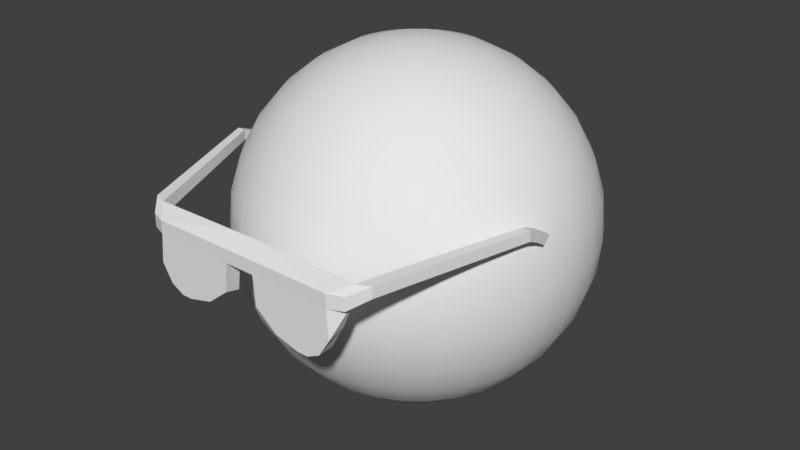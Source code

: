 # Source: Sunglasses.blend  (saved by Blender 2.79.0; exported with 4.5.12 LTS)
import bpy
from mathutils import Matrix  # noqa: F401  (used for matrix-valued properties, if any)

bpy.ops.wm.read_factory_settings(use_empty=True)
scene = bpy.context.scene
scene.name = 'Scene'

# ---- collections
col_collection_1 = bpy.data.collections.new('Collection 1'); scene.collection.children.link(col_collection_1)

# ---- world
world_world = bpy.data.worlds.new('World'); scene.world = world_world
world_world.color = (0.05088, 0.05088, 0.05088)
world_world.use_sun_shadow = False
world_world.sun_shadow_jitter_overblur = 0.0
world_world.cycles.sampling_method = 'MANUAL'

# ---- meshes
me_sunglasses = bpy.data.meshes.new('Sunglasses')
me_sunglasses.from_pydata([(0.04282, -0.6388, 0.112), (0.04282, -0.6388, 0.1489), (0.04282, -0.5984, 0.09076), (0.04282, -0.5984, 0.1764), (0.0, -0.5984, 0.09076), (0.0, -0.5984, 0.1764), (0.0, -0.6388, 0.112), (0.0, -0.6388, 0.1489), (0.3117, -0.5927, 0.1685), (0.3126, -0.5918, 0.1321), (0.2683, -0.6388, 0.112), (0.2683, -0.6388, 0.1489), (0.3495, -0.5805, 0.1685), (0.3495, -0.5805, 0.1396), (0.3091, -0.6237, 0.112), (0.3091, -0.6237, 0.1489), (0.4569, -0.1874, 0.1894), (0.4569, -0.1874, 0.1605), (0.4815, -0.1874, 0.1894), (0.4815, -0.1874, 0.1605), (0.04978, -0.6401, 0.0327), (0.05073, -0.5997, 0.02185), (0.2753, -0.6401, 0.0327), (0.2819, -0.5997, 0.05281), (0.1099, -0.6409, -0.01596), (0.109, -0.6005, -0.01923), (0.245, -0.6409, -0.01596), (0.2479, -0.6005, -0.01071), (0.1792, -0.6414, -0.03404), (0.1792, -0.601, -0.03682), (0.2088, -0.6414, -0.03404), (0.2226, -0.601, -0.03042), (0.4574, -0.1419, 0.1712), (0.4574, -0.1537, 0.1448), (0.482, -0.1419, 0.1712), (0.482, -0.1537, 0.1448), (0.4574, -0.1048, 0.1461), (0.4574, -0.1257, 0.1261), (0.482, -0.1048, 0.1461), (0.482, -0.1257, 0.1261)], [], [(4, 5, 3, 2), (3, 1, 11, 8), (4, 2, 0, 6), (3, 5, 7, 1), (0, 1, 7, 6), (8, 11, 15, 12), (2, 3, 8, 9), (1, 0, 10, 11), (10, 0, 20, 22), (13, 12, 15, 14), (8, 12, 18, 16), (11, 10, 14, 15), (10, 9, 13, 14), (16, 18, 34, 32), (9, 8, 16, 17), (13, 9, 17, 19), (12, 13, 19, 18), (21, 23, 27, 25), (0, 2, 21, 20), (9, 10, 22, 23), (2, 9, 23, 21), (26, 24, 28, 30), (20, 21, 25, 24), (22, 20, 24, 26), (23, 22, 26, 27), (28, 29, 31, 30), (27, 26, 30, 31), (25, 27, 31, 29), (24, 25, 29, 28), (33, 32, 36, 37), (17, 16, 32, 33), (19, 17, 33, 35), (18, 19, 35, 34), (37, 36, 38, 39), (35, 33, 37, 39), (34, 35, 39, 38), (32, 34, 38, 36)])
me_sunglasses.use_remesh_preserve_volume = False
me_sunglasses.use_remesh_preserve_attributes = False
me_sunglasses.use_mirror_vertex_groups = False
me_sunglasses.update()
me_sphere = bpy.data.meshes.new('Sphere')
me_sphere.from_pydata([(5.256e-08, 0.09755, 0.4904), (5.256e-08, 0.1913, 0.4619), (5.256e-08, 0.2778, 0.4157), (5.256e-08, 0.3536, 0.3536), (5.256e-08, 0.4157, 0.2778), (5.256e-08, 0.4619, 0.1913), (5.256e-08, 0.4904, 0.09755), (5.256e-08, 0.5, 3.756e-08), (5.256e-08, 0.4904, -0.09755), (5.256e-08, 0.2778, -0.4157), (0.01903, 0.09567, 0.4904), (0.03733, 0.1877, 0.4619), (0.05419, 0.2724, 0.4157), (0.06897, 0.3468, 0.3536), (0.08111, 0.4077, 0.2778), (0.09012, 0.4531, 0.1913), (0.09567, 0.481, 0.09755), (0.09755, 0.4904, 3.756e-08), (0.09567, 0.481, -0.09755), (0.09012, 0.4531, -0.1913), (0.08111, 0.4077, -0.2778), (0.06897, 0.3468, -0.3536), (0.05419, 0.2724, -0.4157), (0.03733, 0.1877, -0.4619), (0.01903, 0.09567, -0.4904), (0.03733, 0.09012, 0.4904), (0.07322, 0.1768, 0.4619), (0.1063, 0.2566, 0.4157), (0.1353, 0.3266, 0.3536), (0.1591, 0.3841, 0.2778), (0.1768, 0.4268, 0.1913), (0.1877, 0.4531, 0.09755), (0.1913, 0.4619, 3.756e-08), (0.1877, 0.4531, -0.09755), (0.1768, 0.4268, -0.1913), (0.1591, 0.3841, -0.2778), (0.1353, 0.3266, -0.3536), (0.1063, 0.2566, -0.4157), (0.07322, 0.1768, -0.4619), (0.03733, 0.09012, -0.4904), (0.05419, 0.08111, 0.4904), (0.1063, 0.1591, 0.4619), (0.1543, 0.231, 0.4157), (0.1964, 0.294, 0.3536), (0.231, 0.3457, 0.2778), (0.2566, 0.3841, 0.1913), (0.2724, 0.4077, 0.09755), (0.2778, 0.4157, 3.756e-08), (0.2724, 0.4077, -0.09755), (0.2566, 0.3841, -0.1913), (0.231, 0.3457, -0.2778), (0.1964, 0.294, -0.3536), (0.1543, 0.231, -0.4157), (0.1063, 0.1591, -0.4619), (0.05419, 0.08111, -0.4904), (0.06898, 0.06897, 0.4904), (0.1353, 0.1353, 0.4619), (0.1964, 0.1964, 0.4157), (0.25, 0.25, 0.3536), (0.294, 0.294, 0.2778), (0.3266, 0.3266, 0.1913), (0.3468, 0.3468, 0.09755), (0.3536, 0.3536, 3.756e-08), (0.3468, 0.3468, -0.09755), (0.3266, 0.3266, -0.1913), (0.294, 0.294, -0.2778), (0.25, 0.25, -0.3536), (0.1964, 0.1964, -0.4157), (0.1353, 0.1353, -0.4619), (0.06897, 0.06897, -0.4904), (0.08111, 0.05419, 0.4904), (0.1591, 0.1063, 0.4619), (0.231, 0.1543, 0.4157), (0.294, 0.1964, 0.3536), (0.3457, 0.231, 0.2778), (0.3841, 0.2566, 0.1913), (0.4077, 0.2724, 0.09755), (0.4157, 0.2778, 3.756e-08), (0.4077, 0.2724, -0.09755), (0.3841, 0.2566, -0.1913), (0.3457, 0.231, -0.2778), (0.294, 0.1964, -0.3536), (0.231, 0.1543, -0.4157), (0.1591, 0.1063, -0.4619), (0.08111, 0.05419, -0.4904), (0.09012, 0.03733, 0.4904), (0.1768, 0.07322, 0.4619), (0.2566, 0.1063, 0.4157), (0.3266, 0.1353, 0.3536), (0.3841, 0.1591, 0.2778), (0.4268, 0.1768, 0.1913), (0.4531, 0.1877, 0.09755), (0.4619, 0.1913, 3.756e-08), (0.4531, 0.1877, -0.09755), (0.4268, 0.1768, -0.1913), (0.3841, 0.1591, -0.2778), (0.3266, 0.1353, -0.3536), (0.2566, 0.1063, -0.4157), (0.1768, 0.07322, -0.4619), (0.09012, 0.03733, -0.4904), (0.09567, 0.01903, 0.4904), (0.1877, 0.03733, 0.4619), (0.2724, 0.05419, 0.4157), (0.3468, 0.06897, 0.3536), (0.4077, 0.08111, 0.2778), (0.4531, 0.09012, 0.1913), (0.481, 0.09567, 0.09755), (0.4904, 0.09754, 3.756e-08), (0.481, 0.09567, -0.09755), (0.4531, 0.09012, -0.1913), (0.4077, 0.08111, -0.2778), (0.3468, 0.06897, -0.3536), (0.2724, 0.05419, -0.4157), (0.1877, 0.03733, -0.4619), (0.09567, 0.01903, -0.4904), (0.09755, -2.64e-07, 0.4904), (0.1913, -2.603e-07, 0.4619), (0.2778, -2.565e-07, 0.4157), (0.3536, -2.603e-07, 0.3536), (0.4157, -2.677e-07, 0.2778), (0.4619, -2.379e-07, 0.1913), (0.4904, -2.975e-07, 0.09755), (0.5, -2.901e-07, 3.756e-08), (0.4904, -2.975e-07, -0.09755), (0.4619, -2.156e-07, -0.1913), (0.4157, -2.677e-07, -0.2778), (0.3536, -2.603e-07, -0.3536), (0.2778, -2.714e-07, -0.4157), (0.1913, -2.528e-07, -0.4619), (0.09755, -2.547e-07, -0.4904), (0.09567, -0.01903, 0.4904), (0.1877, -0.03733, 0.4619), (0.2724, -0.05419, 0.4157), (0.3468, -0.06898, 0.3536), (0.4077, -0.08111, 0.2778), (0.4531, -0.09012, 0.1913), (0.481, -0.09567, 0.09755), (0.4904, -0.09755, 3.756e-08), (0.481, -0.09567, -0.09755), (0.4531, -0.09012, -0.1913), (0.4077, -0.08111, -0.2778), (0.3468, -0.06898, -0.3536), (0.2724, -0.05419, -0.4157), (0.1877, -0.03733, -0.4619), (0.09567, -0.01903, -0.4904), (0.09012, -0.03733, 0.4904), (0.1768, -0.07322, 0.4619), (0.2566, -0.1063, 0.4157), (0.3266, -0.1353, 0.3536), (0.3841, -0.1591, 0.2778), (0.4268, -0.1768, 0.1913), (0.4531, -0.1877, 0.09755), (0.4619, -0.1913, 3.756e-08), (0.4531, -0.1877, -0.09755), (0.4268, -0.1768, -0.1913), (0.3841, -0.1591, -0.2778), (0.3266, -0.1353, -0.3536), (0.2566, -0.1063, -0.4157), (0.1768, -0.07322, -0.4619), (0.09012, -0.03733, -0.4904), (0.08111, -0.05419, 0.4904), (0.1591, -0.1063, 0.4619), (0.231, -0.1543, 0.4157), (0.294, -0.1964, 0.3536), (0.3457, -0.231, 0.2778), (0.3841, -0.2566, 0.1913), (0.4077, -0.2724, 0.09755), (0.4157, -0.2778, 3.756e-08), (0.4077, -0.2724, -0.09755), (0.3841, -0.2566, -0.1913), (0.3457, -0.231, -0.2778), (0.294, -0.1964, -0.3536), (0.231, -0.1543, -0.4157), (0.1591, -0.1063, -0.4619), (0.08111, -0.05419, -0.4904), (0.06897, -0.06898, 0.4904), (0.1353, -0.1353, 0.4619), (0.1964, -0.1964, 0.4157), (0.25, -0.25, 0.3536), (0.294, -0.294, 0.2778), (0.3266, -0.3266, 0.1913), (0.3468, -0.3468, 0.09755), (0.3536, -0.3536, 3.756e-08), (0.3468, -0.3468, -0.09755), (0.3266, -0.3266, -0.1913), (0.294, -0.294, -0.2778), (0.25, -0.25, -0.3536), (0.1964, -0.1964, -0.4157), (0.1353, -0.1353, -0.4619), (0.06897, -0.06898, -0.4904), (0.05419, -0.08111, 0.4904), (0.1063, -0.1591, 0.4619), (0.1543, -0.231, 0.4157), (0.1964, -0.294, 0.3536), (0.231, -0.3457, 0.2778), (0.2566, -0.3841, 0.1913), (0.2724, -0.4077, 0.09755), (0.2778, -0.4157, 3.756e-08), (0.2724, -0.4077, -0.09755), (0.2566, -0.3841, -0.1913), (0.231, -0.3457, -0.2778), (0.1964, -0.294, -0.3536), (0.1543, -0.231, -0.4157), (0.1063, -0.1591, -0.4619), (0.05419, -0.08111, -0.4904), (5.256e-08, -2.636e-07, -0.5), (0.03733, -0.09012, 0.4904), (0.07322, -0.1768, 0.4619), (0.1063, -0.2566, 0.4157), (0.1353, -0.3266, 0.3536), (0.1591, -0.3841, 0.2778), (0.1768, -0.4268, 0.1913), (0.1877, -0.4531, 0.09755), (0.1913, -0.4619, 3.756e-08), (0.1877, -0.4531, -0.09755), (0.1768, -0.4268, -0.1913), (0.1591, -0.3841, -0.2778), (0.1353, -0.3266, -0.3536), (0.1063, -0.2566, -0.4157), (0.07322, -0.1768, -0.4619), (0.03733, -0.09012, -0.4904), (0.01903, -0.09567, 0.4904), (0.03733, -0.1877, 0.4619), (0.05419, -0.2724, 0.4157), (0.06897, -0.3468, 0.3536), (0.08111, -0.4077, 0.2778), (0.09012, -0.4531, 0.1913), (0.09567, -0.481, 0.09755), (0.09755, -0.4904, 3.756e-08), (0.09567, -0.481, -0.09755), (0.09012, -0.4531, -0.1913), (0.08111, -0.4077, -0.2778), (0.06897, -0.3468, -0.3536), (0.05419, -0.2724, -0.4157), (0.03733, -0.1877, -0.4619), (0.01903, -0.09567, -0.4904), (4.895e-08, -0.09755, 0.4904), (7.317e-08, -0.1913, 0.4619), (6.572e-08, -0.2778, 0.4157), (3.964e-08, -0.3536, 0.3536), (9.836e-09, -0.4157, 0.2778), (8.434e-08, -0.4619, 0.1913), (9.836e-09, -0.4904, 0.09755), (2.385e-09, -0.5, 3.756e-08), (9.836e-09, -0.4904, -0.09755), (8.434e-08, -0.4619, -0.1913), (9.836e-09, -0.4157, -0.2778), (3.964e-08, -0.3536, -0.3536), (4.709e-08, -0.2778, -0.4157), (5.454e-08, -0.1913, -0.4619), (5.454e-08, -0.09755, -0.4904), (-0.01903, -0.09567, 0.4904), (-0.03733, -0.1877, 0.4619), (-0.05419, -0.2724, 0.4157), (-0.06897, -0.3468, 0.3536), (-0.08111, -0.4077, 0.2778), (-0.09012, -0.4531, 0.1913), (-0.09567, -0.481, 0.09755), (-0.09755, -0.4904, 3.756e-08), (-0.09567, -0.481, -0.09755), (-0.09012, -0.4531, -0.1913), (-0.08111, -0.4077, -0.2778), (-0.06897, -0.3468, -0.3536), (-0.05419, -0.2724, -0.4157), (-0.03733, -0.1877, -0.4619), (-0.01903, -0.09567, -0.4904), (-0.03733, -0.09012, 0.4904), (-0.07322, -0.1768, 0.4619), (-0.1063, -0.2566, 0.4157), (-0.1353, -0.3266, 0.3536), (-0.1591, -0.3841, 0.2778), (-0.1768, -0.4268, 0.1913), (-0.1877, -0.4531, 0.09755), (-0.1913, -0.4619, 3.756e-08), (-0.1877, -0.4531, -0.09755), (-0.1768, -0.4268, -0.1913), (-0.1591, -0.3841, -0.2778), (-0.1353, -0.3266, -0.3536), (-0.1063, -0.2566, -0.4157), (-0.07322, -0.1768, -0.4619), (-0.03733, -0.09012, -0.4904), (-0.05419, -0.08111, 0.4904), (-0.1063, -0.1591, 0.4619), (-0.1543, -0.231, 0.4157), (-0.1964, -0.294, 0.3536), (-0.231, -0.3457, 0.2778), (-0.2566, -0.3841, 0.1913), (-0.2724, -0.4077, 0.09755), (-0.2778, -0.4157, 3.756e-08), (-0.2724, -0.4077, -0.09755), (-0.2566, -0.3841, -0.1913), (-0.231, -0.3457, -0.2778), (-0.1964, -0.294, -0.3536), (-0.1543, -0.231, -0.4157), (-0.1063, -0.1591, -0.4619), (-0.05419, -0.08111, -0.4904), (-6.265e-08, -3.788e-07, 0.5), (-0.06897, -0.06898, 0.4904), (-0.1353, -0.1353, 0.4619), (-0.1964, -0.1964, 0.4157), (-0.25, -0.25, 0.3536), (-0.294, -0.294, 0.2778), (-0.3266, -0.3266, 0.1913), (-0.3468, -0.3468, 0.09755), (-0.3536, -0.3536, 3.756e-08), (-0.3468, -0.3468, -0.09755), (-0.3266, -0.3266, -0.1913), (-0.294, -0.294, -0.2778), (-0.25, -0.25, -0.3536), (-0.1964, -0.1964, -0.4157), (-0.1353, -0.1353, -0.4619), (-0.06897, -0.06898, -0.4904), (-0.08111, -0.05419, 0.4904), (-0.1591, -0.1063, 0.4619), (-0.231, -0.1543, 0.4157), (-0.294, -0.1964, 0.3536), (-0.3457, -0.231, 0.2778), (-0.3841, -0.2566, 0.1913), (-0.4077, -0.2724, 0.09755), (-0.4157, -0.2778, 3.756e-08), (-0.4077, -0.2724, -0.09755), (-0.3841, -0.2566, -0.1913), (-0.3457, -0.231, -0.2778), (-0.294, -0.1964, -0.3536), (-0.231, -0.1543, -0.4157), (-0.1591, -0.1063, -0.4619), (-0.08111, -0.05419, -0.4904), (-0.09012, -0.03733, 0.4904), (-0.1768, -0.07322, 0.4619), (-0.2566, -0.1063, 0.4157), (-0.3266, -0.1353, 0.3536), (-0.3841, -0.1591, 0.2778), (-0.4268, -0.1768, 0.1913), (-0.4531, -0.1877, 0.09755), (-0.4619, -0.1913, 3.756e-08), (-0.4531, -0.1877, -0.09755), (-0.4268, -0.1768, -0.1913), (-0.3841, -0.1591, -0.2778), (-0.3266, -0.1353, -0.3536), (-0.2566, -0.1063, -0.4157), (-0.1768, -0.07322, -0.4619), (-0.09012, -0.03733, -0.4904), (-0.09567, -0.01903, 0.4904), (-0.1877, -0.03733, 0.4619), (-0.2724, -0.05419, 0.4157), (-0.3468, -0.06898, 0.3536), (-0.4077, -0.08111, 0.2778), (-0.4531, -0.09012, 0.1913), (-0.481, -0.09567, 0.09755), (-0.4904, -0.09755, 3.756e-08), (-0.481, -0.09567, -0.09755), (-0.4531, -0.09012, -0.1913), (-0.4077, -0.08111, -0.2778), (-0.3468, -0.06898, -0.3536), (-0.2724, -0.05419, -0.4157), (-0.1877, -0.03733, -0.4619), (-0.09567, -0.01903, -0.4904), (-0.09755, -2.565e-07, 0.4904), (-0.1913, -2.416e-07, 0.4619), (-0.2778, -2.416e-07, 0.4157), (-0.3536, -1.932e-07, 0.3536), (-0.4157, -1.709e-07, 0.2778), (-0.4619, -2.603e-07, 0.1913), (-0.4904, -1.485e-07, 0.09755), (-0.5, -1.709e-07, 3.756e-08), (-0.4904, -1.485e-07, -0.09755), (-0.4619, -2.603e-07, -0.1913), (-0.4157, -1.709e-07, -0.2778), (-0.3536, -1.932e-07, -0.3536), (-0.2778, -2.305e-07, -0.4157), (-0.1913, -2.267e-07, -0.4619), (-0.09755, -2.584e-07, -0.4904), (-0.09567, 0.01903, 0.4904), (-0.1877, 0.03733, 0.4619), (-0.2724, 0.05419, 0.4157), (-0.3468, 0.06897, 0.3536), (-0.4077, 0.08111, 0.2778), (-0.4531, 0.09012, 0.1913), (-0.481, 0.09567, 0.09755), (-0.4904, 0.09754, 3.756e-08), (-0.481, 0.09567, -0.09755), (-0.4531, 0.09012, -0.1913), (-0.4077, 0.08111, -0.2778), (-0.3468, 0.06897, -0.3536), (-0.2724, 0.05419, -0.4157), (-0.1877, 0.03733, -0.4619), (-0.09567, 0.01903, -0.4904), (-0.09012, 0.03733, 0.4904), (-0.1768, 0.07322, 0.4619), (-0.2566, 0.1063, 0.4157), (-0.3266, 0.1353, 0.3536), (-0.3841, 0.1591, 0.2778), (-0.4268, 0.1768, 0.1913), (-0.4531, 0.1877, 0.09755), (-0.4619, 0.1913, 3.756e-08), (-0.4531, 0.1877, -0.09755), (-0.4268, 0.1768, -0.1913), (-0.3841, 0.1591, -0.2778), (-0.3266, 0.1353, -0.3536), (-0.2566, 0.1063, -0.4157), (-0.1768, 0.07322, -0.4619), (-0.09012, 0.03733, -0.4904), (-0.08111, 0.05419, 0.4904), (-0.1591, 0.1063, 0.4619), (-0.231, 0.1543, 0.4157), (-0.294, 0.1964, 0.3536), (-0.3457, 0.231, 0.2778), (-0.3841, 0.2566, 0.1913), (-0.4077, 0.2724, 0.09755), (-0.4157, 0.2778, 3.756e-08), (-0.4077, 0.2724, -0.09755), (-0.3841, 0.2566, -0.1913), (-0.3457, 0.231, -0.2778), (-0.294, 0.1964, -0.3536), (-0.231, 0.1543, -0.4157), (-0.1591, 0.1063, -0.4619), (-0.08111, 0.05419, -0.4904), (-0.06897, 0.06897, 0.4904), (-0.1353, 0.1353, 0.4619), (-0.1964, 0.1964, 0.4157), (-0.25, 0.25, 0.3536), (-0.294, 0.294, 0.2778), (-0.3266, 0.3266, 0.1913), (-0.3468, 0.3468, 0.09755), (-0.3536, 0.3536, 3.756e-08), (-0.3468, 0.3468, -0.09755), (-0.3266, 0.3266, -0.1913), (-0.294, 0.294, -0.2778), (-0.25, 0.25, -0.3536), (-0.1964, 0.1964, -0.4157), (-0.1353, 0.1353, -0.4619), (-0.06897, 0.06897, -0.4904), (-0.05419, 0.08111, 0.4904), (-0.1063, 0.1591, 0.4619), (-0.1543, 0.231, 0.4157), (-0.1964, 0.294, 0.3536), (-0.231, 0.3457, 0.2778), (-0.2566, 0.3841, 0.1913), (-0.2724, 0.4077, 0.09755), (-0.2778, 0.4157, 3.756e-08), (-0.2724, 0.4077, -0.09755), (-0.2566, 0.3841, -0.1913), (-0.231, 0.3457, -0.2778), (-0.1964, 0.294, -0.3536), (-0.1543, 0.231, -0.4157), (-0.1063, 0.1591, -0.4619), (-0.05419, 0.08111, -0.4904), (-0.03733, 0.09012, 0.4904), (-0.07322, 0.1768, 0.4619), (-0.1063, 0.2566, 0.4157), (-0.1353, 0.3266, 0.3536), (-0.1591, 0.3841, 0.2778), (-0.1768, 0.4268, 0.1913), (-0.1877, 0.4531, 0.09755), (-0.1913, 0.4619, 3.756e-08), (-0.1877, 0.4531, -0.09755), (-0.1768, 0.4268, -0.1913), (-0.1591, 0.3841, -0.2778), (-0.1353, 0.3266, -0.3536), (-0.1063, 0.2566, -0.4157), (-0.07322, 0.1768, -0.4619), (-0.03733, 0.09012, -0.4904), (-0.01903, 0.09567, 0.4904), (-0.03733, 0.1877, 0.4619), (-0.05419, 0.2724, 0.4157), (-0.06897, 0.3468, 0.3536), (-0.08111, 0.4077, 0.2778), (-0.09012, 0.4531, 0.1913), (-0.09567, 0.481, 0.09755), (-0.09754, 0.4904, 3.756e-08), (-0.09567, 0.481, -0.09755), (-0.09012, 0.4531, -0.1913), (-0.08111, 0.4077, -0.2778), (-0.06897, 0.3468, -0.3536), (-0.05419, 0.2724, -0.4157), (-0.03733, 0.1877, -0.4619), (-0.01903, 0.09567, -0.4904), (8.434e-08, 0.4619, -0.1913), (1.886e-07, 0.4157, -0.2778), (1.29e-07, 0.3536, -0.3536), (9.179e-08, 0.1913, -0.4619), (6.013e-08, 0.09754, -0.4904)], [], [(7, 6, 16, 17), (0, 296, 10), (205, 481, 24), (8, 7, 17, 18), (1, 0, 10, 11), (477, 8, 18, 19), (2, 1, 11, 12), (478, 477, 19, 20), (3, 2, 12, 13), (479, 478, 20, 21), (4, 3, 13, 14), (9, 479, 21, 22), (5, 4, 14, 15), (480, 9, 22, 23), (6, 5, 15, 16), (481, 480, 23, 24), (23, 22, 37, 38), (16, 15, 30, 31), (24, 23, 38, 39), (17, 16, 31, 32), (10, 296, 25), (205, 24, 39), (18, 17, 32, 33), (11, 10, 25, 26), (19, 18, 33, 34), (12, 11, 26, 27), (20, 19, 34, 35), (13, 12, 27, 28), (21, 20, 35, 36), (14, 13, 28, 29), (22, 21, 36, 37), (15, 14, 29, 30), (35, 34, 49, 50), (28, 27, 42, 43), (36, 35, 50, 51), (29, 28, 43, 44), (37, 36, 51, 52), (30, 29, 44, 45), (38, 37, 52, 53), (31, 30, 45, 46), (39, 38, 53, 54), (32, 31, 46, 47), (25, 296, 40), (205, 39, 54), (33, 32, 47, 48), (26, 25, 40, 41), (34, 33, 48, 49), (27, 26, 41, 42), (54, 53, 68, 69), (47, 46, 61, 62), (40, 296, 55), (205, 54, 69), (48, 47, 62, 63), (41, 40, 55, 56), (49, 48, 63, 64), (42, 41, 56, 57), (50, 49, 64, 65), (43, 42, 57, 58), (51, 50, 65, 66), (44, 43, 58, 59), (52, 51, 66, 67), (45, 44, 59, 60), (53, 52, 67, 68), (46, 45, 60, 61), (58, 57, 72, 73), (66, 65, 80, 81), (59, 58, 73, 74), (67, 66, 81, 82), (60, 59, 74, 75), (68, 67, 82, 83), (61, 60, 75, 76), (69, 68, 83, 84), (62, 61, 76, 77), (55, 296, 70), (205, 69, 84), (63, 62, 77, 78), (56, 55, 70, 71), (64, 63, 78, 79), (57, 56, 71, 72), (65, 64, 79, 80), (77, 76, 91, 92), (70, 296, 85), (205, 84, 99), (78, 77, 92, 93), (71, 70, 85, 86), (79, 78, 93, 94), (72, 71, 86, 87), (80, 79, 94, 95), (73, 72, 87, 88), (81, 80, 95, 96), (74, 73, 88, 89), (82, 81, 96, 97), (75, 74, 89, 90), (83, 82, 97, 98), (76, 75, 90, 91), (84, 83, 98, 99), (96, 95, 110, 111), (89, 88, 103, 104), (97, 96, 111, 112), (90, 89, 104, 105), (98, 97, 112, 113), (91, 90, 105, 106), (99, 98, 113, 114), (92, 91, 106, 107), (85, 296, 100), (205, 99, 114), (93, 92, 107, 108), (86, 85, 100, 101), (94, 93, 108, 109), (87, 86, 101, 102), (95, 94, 109, 110), (88, 87, 102, 103), (100, 296, 115), (205, 114, 129), (108, 107, 122, 123), (101, 100, 115, 116), (109, 108, 123, 124), (102, 101, 116, 117), (110, 109, 124, 125), (103, 102, 117, 118), (111, 110, 125, 126), (104, 103, 118, 119), (112, 111, 126, 127), (105, 104, 119, 120), (113, 112, 127, 128), (106, 105, 120, 121), (114, 113, 128, 129), (107, 106, 121, 122), (119, 118, 133, 134), (127, 126, 141, 142), (120, 119, 134, 135), (128, 127, 142, 143), (121, 120, 135, 136), (129, 128, 143, 144), (122, 121, 136, 137), (115, 296, 130), (205, 129, 144), (123, 122, 137, 138), (116, 115, 130, 131), (124, 123, 138, 139), (117, 116, 131, 132), (125, 124, 139, 140), (118, 117, 132, 133), (126, 125, 140, 141), (138, 137, 152, 153), (131, 130, 145, 146), (139, 138, 153, 154), (132, 131, 146, 147), (140, 139, 154, 155), (133, 132, 147, 148), (141, 140, 155, 156), (134, 133, 148, 149), (142, 141, 156, 157), (135, 134, 149, 150), (143, 142, 157, 158), (136, 135, 150, 151), (144, 143, 158, 159), (137, 136, 151, 152), (130, 296, 145), (205, 144, 159), (157, 156, 171, 172), (150, 149, 164, 165), (158, 157, 172, 173), (151, 150, 165, 166), (159, 158, 173, 174), (152, 151, 166, 167), (145, 296, 160), (205, 159, 174), (153, 152, 167, 168), (146, 145, 160, 161), (154, 153, 168, 169), (147, 146, 161, 162), (155, 154, 169, 170), (148, 147, 162, 163), (156, 155, 170, 171), (149, 148, 163, 164), (169, 168, 183, 184), (162, 161, 176, 177), (170, 169, 184, 185), (163, 162, 177, 178), (171, 170, 185, 186), (164, 163, 178, 179), (172, 171, 186, 187), (165, 164, 179, 180), (173, 172, 187, 188), (166, 165, 180, 181), (174, 173, 188, 189), (167, 166, 181, 182), (160, 296, 175), (205, 174, 189), (168, 167, 182, 183), (161, 160, 175, 176), (188, 187, 202, 203), (181, 180, 195, 196), (189, 188, 203, 204), (182, 181, 196, 197), (175, 296, 190), (205, 189, 204), (183, 182, 197, 198), (176, 175, 190, 191), (184, 183, 198, 199), (177, 176, 191, 192), (185, 184, 199, 200), (178, 177, 192, 193), (186, 185, 200, 201), (179, 178, 193, 194), (187, 186, 201, 202), (180, 179, 194, 195), (192, 191, 207, 208), (200, 199, 215, 216), (193, 192, 208, 209), (201, 200, 216, 217), (194, 193, 209, 210), (202, 201, 217, 218), (195, 194, 210, 211), (203, 202, 218, 219), (196, 195, 211, 212), (204, 203, 219, 220), (197, 196, 212, 213), (190, 296, 206), (205, 204, 220), (198, 197, 213, 214), (191, 190, 206, 207), (199, 198, 214, 215), (212, 211, 226, 227), (220, 219, 234, 235), (213, 212, 227, 228), (206, 296, 221), (205, 220, 235), (214, 213, 228, 229), (207, 206, 221, 222), (215, 214, 229, 230), (208, 207, 222, 223), (216, 215, 230, 231), (209, 208, 223, 224), (217, 216, 231, 232), (210, 209, 224, 225), (218, 217, 232, 233), (211, 210, 225, 226), (219, 218, 233, 234), (231, 230, 245, 246), (224, 223, 238, 239), (232, 231, 246, 247), (225, 224, 239, 240), (233, 232, 247, 248), (226, 225, 240, 241), (234, 233, 248, 249), (227, 226, 241, 242), (235, 234, 249, 250), (228, 227, 242, 243), (221, 296, 236), (205, 235, 250), (229, 228, 243, 244), (222, 221, 236, 237), (230, 229, 244, 245), (223, 222, 237, 238), (250, 249, 264, 265), (243, 242, 257, 258), (236, 296, 251), (205, 250, 265), (244, 243, 258, 259), (237, 236, 251, 252), (245, 244, 259, 260), (238, 237, 252, 253), (246, 245, 260, 261), (239, 238, 253, 254), (247, 246, 261, 262), (240, 239, 254, 255), (248, 247, 262, 263), (241, 240, 255, 256), (249, 248, 263, 264), (242, 241, 256, 257), (254, 253, 268, 269), (262, 261, 276, 277), (255, 254, 269, 270), (263, 262, 277, 278), (256, 255, 270, 271), (264, 263, 278, 279), (257, 256, 271, 272), (265, 264, 279, 280), (258, 257, 272, 273), (251, 296, 266), (205, 265, 280), (259, 258, 273, 274), (252, 251, 266, 267), (260, 259, 274, 275), (253, 252, 267, 268), (261, 260, 275, 276), (273, 272, 287, 288), (266, 296, 281), (205, 280, 295), (274, 273, 288, 289), (267, 266, 281, 282), (275, 274, 289, 290), (268, 267, 282, 283), (276, 275, 290, 291), (269, 268, 283, 284), (277, 276, 291, 292), (270, 269, 284, 285), (278, 277, 292, 293), (271, 270, 285, 286), (279, 278, 293, 294), (272, 271, 286, 287), (280, 279, 294, 295), (292, 291, 307, 308), (285, 284, 300, 301), (293, 292, 308, 309), (286, 285, 301, 302), (294, 293, 309, 310), (287, 286, 302, 303), (295, 294, 310, 311), (288, 287, 303, 304), (281, 296, 297), (205, 295, 311), (289, 288, 304, 305), (282, 281, 297, 298), (290, 289, 305, 306), (283, 282, 298, 299), (291, 290, 306, 307), (284, 283, 299, 300), (205, 311, 326), (305, 304, 319, 320), (298, 297, 312, 313), (306, 305, 320, 321), (299, 298, 313, 314), (307, 306, 321, 322), (300, 299, 314, 315), (308, 307, 322, 323), (301, 300, 315, 316), (309, 308, 323, 324), (302, 301, 316, 317), (310, 309, 324, 325), (303, 302, 317, 318), (311, 310, 325, 326), (304, 303, 318, 319), (297, 296, 312), (324, 323, 338, 339), (317, 316, 331, 332), (325, 324, 339, 340), (318, 317, 332, 333), (326, 325, 340, 341), (319, 318, 333, 334), (312, 296, 327), (205, 326, 341), (320, 319, 334, 335), (313, 312, 327, 328), (321, 320, 335, 336), (314, 313, 328, 329), (322, 321, 336, 337), (315, 314, 329, 330), (323, 322, 337, 338), (316, 315, 330, 331), (328, 327, 342, 343), (336, 335, 350, 351), (329, 328, 343, 344), (337, 336, 351, 352), (330, 329, 344, 345), (338, 337, 352, 353), (331, 330, 345, 346), (339, 338, 353, 354), (332, 331, 346, 347), (340, 339, 354, 355), (333, 332, 347, 348), (341, 340, 355, 356), (334, 333, 348, 349), (327, 296, 342), (205, 341, 356), (335, 334, 349, 350), (347, 346, 361, 362), (355, 354, 369, 370), (348, 347, 362, 363), (356, 355, 370, 371), (349, 348, 363, 364), (342, 296, 357), (205, 356, 371), (350, 349, 364, 365), (343, 342, 357, 358), (351, 350, 365, 366), (344, 343, 358, 359), (352, 351, 366, 367), (345, 344, 359, 360), (353, 352, 367, 368), (346, 345, 360, 361), (354, 353, 368, 369), (366, 365, 380, 381), (359, 358, 373, 374), (367, 366, 381, 382), (360, 359, 374, 375), (368, 367, 382, 383), (361, 360, 375, 376), (369, 368, 383, 384), (362, 361, 376, 377), (370, 369, 384, 385), (363, 362, 377, 378), (371, 370, 385, 386), (364, 363, 378, 379), (357, 296, 372), (205, 371, 386), (365, 364, 379, 380), (358, 357, 372, 373), (385, 384, 399, 400), (378, 377, 392, 393), (386, 385, 400, 401), (379, 378, 393, 394), (372, 296, 387), (205, 386, 401), (380, 379, 394, 395), (373, 372, 387, 388), (381, 380, 395, 396), (374, 373, 388, 389), (382, 381, 396, 397), (375, 374, 389, 390), (383, 382, 397, 398), (376, 375, 390, 391), (384, 383, 398, 399), (377, 376, 391, 392), (389, 388, 403, 404), (397, 396, 411, 412), (390, 389, 404, 405), (398, 397, 412, 413), (391, 390, 405, 406), (399, 398, 413, 414), (392, 391, 406, 407), (400, 399, 414, 415), (393, 392, 407, 408), (401, 400, 415, 416), (394, 393, 408, 409), (387, 296, 402), (205, 401, 416), (395, 394, 409, 410), (388, 387, 402, 403), (396, 395, 410, 411), (408, 407, 422, 423), (416, 415, 430, 431), (409, 408, 423, 424), (402, 296, 417), (205, 416, 431), (410, 409, 424, 425), (403, 402, 417, 418), (411, 410, 425, 426), (404, 403, 418, 419), (412, 411, 426, 427), (405, 404, 419, 420), (413, 412, 427, 428), (406, 405, 420, 421), (414, 413, 428, 429), (407, 406, 421, 422), (415, 414, 429, 430), (427, 426, 441, 442), (420, 419, 434, 435), (428, 427, 442, 443), (421, 420, 435, 436), (429, 428, 443, 444), (422, 421, 436, 437), (430, 429, 444, 445), (423, 422, 437, 438), (431, 430, 445, 446), (424, 423, 438, 439), (417, 296, 432), (205, 431, 446), (425, 424, 439, 440), (418, 417, 432, 433), (426, 425, 440, 441), (419, 418, 433, 434), (446, 445, 460, 461), (439, 438, 453, 454), (432, 296, 447), (205, 446, 461), (440, 439, 454, 455), (433, 432, 447, 448), (441, 440, 455, 456), (434, 433, 448, 449), (442, 441, 456, 457), (435, 434, 449, 450), (443, 442, 457, 458), (436, 435, 450, 451), (444, 443, 458, 459), (437, 436, 451, 452), (445, 444, 459, 460), (438, 437, 452, 453), (458, 457, 472, 473), (451, 450, 465, 466), (459, 458, 473, 474), (452, 451, 466, 467), (460, 459, 474, 475), (453, 452, 467, 468), (461, 460, 475, 476), (454, 453, 468, 469), (447, 296, 462), (205, 461, 476), (455, 454, 469, 470), (448, 447, 462, 463), (456, 455, 470, 471), (449, 448, 463, 464), (457, 456, 471, 472), (450, 449, 464, 465), (462, 296, 0), (205, 476, 481), (470, 469, 7, 8), (463, 462, 0, 1), (471, 470, 8, 477), (464, 463, 1, 2), (472, 471, 477, 478), (465, 464, 2, 3), (473, 472, 478, 479), (466, 465, 3, 4), (474, 473, 479, 9), (467, 466, 4, 5), (475, 474, 9, 480), (468, 467, 5, 6), (476, 475, 480, 481), (469, 468, 6, 7)])
me_sphere.polygons.foreach_set('use_smooth', [True] * 512)
_uv = me_sphere.uv_layers.new(name='UVMap')
_uv.uv.foreach_set('vector', [1.0, 0.5, 1.0, 0.5437, 0.9687, 0.5437, 0.9687, 0.5, 1.0, 0.8063, 1.491, 0.85, 0.9687, 0.8063, 0.5046, 0.15, 1.0, 0.1937, 0.9687, 0.1937, 1.0, 0.4563, 1.0, 0.5, 0.9687, 0.5, 0.9687, 0.4563, 1.0, 0.7625, 1.0, 0.8063, 0.9687, 0.8063, 0.9687, 0.7625, 1.0, 0.4125, 1.0, 0.4563, 0.9687, 0.4563, 0.9687, 0.4125, 1.0, 0.7188, 1.0, 0.7625, 0.9687, 0.7625, 0.9687, 0.7188, 1.0, 0.3687, 1.0, 0.4125, 0.9687, 0.4125, 0.9687, 0.3687, 1.0, 0.675, 1.0, 0.7188, 0.9687, 0.7188, 0.9687, 0.675, 1.0, 0.325, 1.0, 0.3687, 0.9687, 0.3687, 0.9687, 0.325, 1.0, 0.6313, 1.0, 0.675, 0.9687, 0.675, 0.9687, 0.6313, 1.0, 0.2812, 1.0, 0.325, 0.9687, 0.325, 0.9687, 0.2812, 1.0, 0.5875, 1.0, 0.6313, 0.9687, 0.6313, 0.9687, 0.5875, 1.0, 0.2375, 1.0, 0.2812, 0.9687, 0.2812, 0.9687, 0.2375, 1.0, 0.5437, 1.0, 0.5875, 0.9687, 0.5875, 0.9687, 0.5437, 1.0, 0.1937, 1.0, 0.2375, 0.9687, 0.2375, 0.9687, 0.1937, 0.9687, 0.2375, 0.9687, 0.2812, 0.9375, 0.2812, 0.9375, 0.2375, 0.9687, 0.5437, 0.9687, 0.5875, 0.9375, 0.5875, 0.9375, 0.5437, 0.9687, 0.1937, 0.9687, 0.2375, 0.9375, 0.2375, 0.9375, 0.1937, 0.9687, 0.5, 0.9687, 0.5437, 0.9375, 0.5437, 0.9375, 0.5, 0.9687, 0.8063, 0.491, 0.85, 0.9375, 0.8063, 0.5046, 0.15, 0.9687, 0.1937, 0.9375, 0.1937, 0.9687, 0.4563, 0.9687, 0.5, 0.9375, 0.5, 0.9375, 0.4563, 0.9687, 0.7625, 0.9687, 0.8063, 0.9375, 0.8063, 0.9375, 0.7625, 0.9687, 0.4125, 0.9687, 0.4563, 0.9375, 0.4563, 0.9375, 0.4125, 0.9687, 0.7188, 0.9687, 0.7625, 0.9375, 0.7625, 0.9375, 0.7188, 0.9687, 0.3687, 0.9687, 0.4125, 0.9375, 0.4125, 0.9375, 0.3687, 0.9687, 0.675, 0.9687, 0.7188, 0.9375, 0.7188, 0.9375, 0.675, 0.9687, 0.325, 0.9687, 0.3687, 0.9375, 0.3687, 0.9375, 0.325, 0.9687, 0.6313, 0.9687, 0.675, 0.9375, 0.675, 0.9375, 0.6313, 0.9687, 0.2812, 0.9687, 0.325, 0.9375, 0.325, 0.9375, 0.2812, 0.9687, 0.5875, 0.9687, 0.6313, 0.9375, 0.6313, 0.9375, 0.5875, 0.9375, 0.3687, 0.9375, 0.4125, 0.9062, 0.4125, 0.9062, 0.3687, 0.9375, 0.675, 0.9375, 0.7188, 0.9062, 0.7188, 0.9062, 0.675, 0.9375, 0.325, 0.9375, 0.3687, 0.9062, 0.3687, 0.9062, 0.325, 0.9375, 0.6313, 0.9375, 0.675, 0.9062, 0.675, 0.9062, 0.6313, 0.9375, 0.2812, 0.9375, 0.325, 0.9062, 0.325, 0.9062, 0.2812, 0.9375, 0.5875, 0.9375, 0.6313, 0.9062, 0.6313, 0.9062, 0.5875, 0.9375, 0.2375, 0.9375, 0.2812, 0.9062, 0.2812, 0.9062, 0.2375, 0.9375, 0.5437, 0.9375, 0.5875, 0.9062, 0.5875, 0.9062, 0.5437, 0.9375, 0.1937, 0.9375, 0.2375, 0.9062, 0.2375, 0.9062, 0.1937, 0.9375, 0.5, 0.9375, 0.5437, 0.9062, 0.5437, 0.9062, 0.5, 0.9375, 0.8063, 0.491, 0.85, 0.9062, 0.8062, 0.5046, 0.15, 0.9375, 0.1937, 0.9062, 0.1937, 0.9375, 0.4563, 0.9375, 0.5, 0.9062, 0.5, 0.9062, 0.4563, 0.9375, 0.7625, 0.9375, 0.8063, 0.9062, 0.8062, 0.9062, 0.7625, 0.9375, 0.4125, 0.9375, 0.4563, 0.9062, 0.4563, 0.9062, 0.4125, 0.9375, 0.7188, 0.9375, 0.7625, 0.9062, 0.7625, 0.9062, 0.7188, 0.9062, 0.1937, 0.9062, 0.2375, 0.875, 0.2375, 0.875, 0.1937, 0.9062, 0.5, 0.9062, 0.5437, 0.875, 0.5437, 0.875, 0.5, 0.9062, 0.8062, 0.491, 0.85, 0.875, 0.8062, 0.5046, 0.15, 0.9062, 0.1937, 0.875, 0.1937, 0.9062, 0.4563, 0.9062, 0.5, 0.875, 0.5, 0.875, 0.4563, 0.9062, 0.7625, 0.9062, 0.8062, 0.875, 0.8062, 0.875, 0.7625, 0.9062, 0.4125, 0.9062, 0.4563, 0.875, 0.4563, 0.875, 0.4125, 0.9062, 0.7188, 0.9062, 0.7625, 0.875, 0.7625, 0.875, 0.7188, 0.9062, 0.3687, 0.9062, 0.4125, 0.875, 0.4125, 0.875, 0.3687, 0.9062, 0.675, 0.9062, 0.7188, 0.875, 0.7188, 0.875, 0.675, 0.9062, 0.325, 0.9062, 0.3687, 0.875, 0.3687, 0.875, 0.325, 0.9062, 0.6313, 0.9062, 0.675, 0.875, 0.675, 0.875, 0.6313, 0.9062, 0.2812, 0.9062, 0.325, 0.875, 0.325, 0.875, 0.2812, 0.9062, 0.5875, 0.9062, 0.6313, 0.875, 0.6313, 0.875, 0.5875, 0.9062, 0.2375, 0.9062, 0.2812, 0.875, 0.2812, 0.875, 0.2375, 0.9062, 0.5437, 0.9062, 0.5875, 0.875, 0.5875, 0.875, 0.5437, 0.875, 0.675, 0.875, 0.7188, 0.8437, 0.7188, 0.8437, 0.675, 0.875, 0.325, 0.875, 0.3687, 0.8437, 0.3687, 0.8437, 0.325, 0.875, 0.6313, 0.875, 0.675, 0.8437, 0.675, 0.8437, 0.6313, 0.875, 0.2812, 0.875, 0.325, 0.8437, 0.325, 0.8437, 0.2812, 0.875, 0.5875, 0.875, 0.6313, 0.8437, 0.6313, 0.8437, 0.5875, 0.875, 0.2375, 0.875, 0.2812, 0.8437, 0.2812, 0.8437, 0.2375, 0.875, 0.5437, 0.875, 0.5875, 0.8437, 0.5875, 0.8437, 0.5437, 0.875, 0.1937, 0.875, 0.2375, 0.8437, 0.2375, 0.8437, 0.1937, 0.875, 0.5, 0.875, 0.5437, 0.8437, 0.5437, 0.8437, 0.5, 0.875, 0.8062, 0.491, 0.85, 0.8437, 0.8062, 0.5046, 0.15, 0.875, 0.1937, 0.8437, 0.1937, 0.875, 0.4563, 0.875, 0.5, 0.8437, 0.5, 0.8437, 0.4563, 0.875, 0.7625, 0.875, 0.8062, 0.8437, 0.8062, 0.8437, 0.7625, 0.875, 0.4125, 0.875, 0.4563, 0.8437, 0.4563, 0.8437, 0.4125, 0.875, 0.7188, 0.875, 0.7625, 0.8437, 0.7625, 0.8437, 0.7188, 0.875, 0.3687, 0.875, 0.4125, 0.8437, 0.4125, 0.8437, 0.3687, 0.8437, 0.5, 0.8437, 0.5437, 0.8125, 0.5437, 0.8125, 0.5, 0.8437, 0.8062, 0.491, 0.85, 0.8125, 0.8062, 0.5046, 0.15, 0.8437, 0.1937, 0.8125, 0.1937, 0.8437, 0.4563, 0.8437, 0.5, 0.8125, 0.5, 0.8125, 0.4563, 0.8437, 0.7625, 0.8437, 0.8062, 0.8125, 0.8062, 0.8125, 0.7625, 0.8437, 0.4125, 0.8437, 0.4563, 0.8125, 0.4563, 0.8125, 0.4125, 0.8437, 0.7188, 0.8437, 0.7625, 0.8125, 0.7625, 0.8125, 0.7188, 0.8437, 0.3687, 0.8437, 0.4125, 0.8125, 0.4125, 0.8125, 0.3687, 0.8437, 0.675, 0.8437, 0.7188, 0.8125, 0.7188, 0.8125, 0.675, 0.8437, 0.325, 0.8437, 0.3687, 0.8125, 0.3687, 0.8125, 0.325, 0.8437, 0.6313, 0.8437, 0.675, 0.8125, 0.675, 0.8125, 0.6312, 0.8437, 0.2812, 0.8437, 0.325, 0.8125, 0.325, 0.8125, 0.2812, 0.8437, 0.5875, 0.8437, 0.6313, 0.8125, 0.6312, 0.8125, 0.5875, 0.8437, 0.2375, 0.8437, 0.2812, 0.8125, 0.2812, 0.8125, 0.2375, 0.8437, 0.5437, 0.8437, 0.5875, 0.8125, 0.5875, 0.8125, 0.5437, 0.8437, 0.1937, 0.8437, 0.2375, 0.8125, 0.2375, 0.8125, 0.1937, 0.8125, 0.325, 0.8125, 0.3687, 0.7812, 0.3688, 0.7812, 0.325, 0.8125, 0.6312, 0.8125, 0.675, 0.7812, 0.675, 0.7812, 0.6312, 0.8125, 0.2812, 0.8125, 0.325, 0.7812, 0.325, 0.7812, 0.2812, 0.8125, 0.5875, 0.8125, 0.6312, 0.7812, 0.6312, 0.7812, 0.5875, 0.8125, 0.2375, 0.8125, 0.2812, 0.7812, 0.2812, 0.7812, 0.2375, 0.8125, 0.5437, 0.8125, 0.5875, 0.7812, 0.5875, 0.7812, 0.5437, 0.8125, 0.1937, 0.8125, 0.2375, 0.7812, 0.2375, 0.7812, 0.1937, 0.8125, 0.5, 0.8125, 0.5437, 0.7812, 0.5437, 0.7812, 0.5, 0.8125, 0.8062, 0.491, 0.85, 0.7812, 0.8062, 0.5046, 0.15, 0.8125, 0.1937, 0.7812, 0.1937, 0.8125, 0.4563, 0.8125, 0.5, 0.7812, 0.5, 0.7812, 0.4563, 0.8125, 0.7625, 0.8125, 0.8062, 0.7812, 0.8062, 0.7812, 0.7625, 0.8125, 0.4125, 0.8125, 0.4563, 0.7812, 0.4563, 0.7812, 0.4125, 0.8125, 0.7188, 0.8125, 0.7625, 0.7812, 0.7625, 0.7812, 0.7187, 0.8125, 0.3687, 0.8125, 0.4125, 0.7812, 0.4125, 0.7812, 0.3688, 0.8125, 0.675, 0.8125, 0.7188, 0.7812, 0.7187, 0.7812, 0.675, 0.7812, 0.8062, 0.491, 0.85, 0.75, 0.8062, 0.5046, 0.15, 0.7812, 0.1937, 0.75, 0.1937, 0.7812, 0.4563, 0.7812, 0.5, 0.75, 0.5, 0.75, 0.4563, 0.7812, 0.7625, 0.7812, 0.8062, 0.75, 0.8062, 0.75, 0.7625, 0.7812, 0.4125, 0.7812, 0.4563, 0.75, 0.4563, 0.75, 0.4125, 0.7812, 0.7187, 0.7812, 0.7625, 0.75, 0.7625, 0.75, 0.7187, 0.7812, 0.3688, 0.7812, 0.4125, 0.75, 0.4125, 0.75, 0.3688, 0.7812, 0.675, 0.7812, 0.7187, 0.75, 0.7187, 0.75, 0.675, 0.7812, 0.325, 0.7812, 0.3688, 0.75, 0.3688, 0.75, 0.325, 0.7812, 0.6312, 0.7812, 0.675, 0.75, 0.675, 0.75, 0.6312, 0.7812, 0.2812, 0.7812, 0.325, 0.75, 0.325, 0.75, 0.2812, 0.7812, 0.5875, 0.7812, 0.6312, 0.75, 0.6312, 0.75, 0.5875, 0.7812, 0.2375, 0.7812, 0.2812, 0.75, 0.2812, 0.75, 0.2375, 0.7812, 0.5437, 0.7812, 0.5875, 0.75, 0.5875, 0.75, 0.5437, 0.7812, 0.1937, 0.7812, 0.2375, 0.75, 0.2375, 0.75, 0.1937, 0.7812, 0.5, 0.7812, 0.5437, 0.75, 0.5437, 0.75, 0.5, 0.75, 0.6312, 0.75, 0.675, 0.7187, 0.675, 0.7187, 0.6312, 0.75, 0.2812, 0.75, 0.325, 0.7187, 0.325, 0.7187, 0.2813, 0.75, 0.5875, 0.75, 0.6312, 0.7187, 0.6312, 0.7187, 0.5875, 0.75, 0.2375, 0.75, 0.2812, 0.7187, 0.2813, 0.7187, 0.2375, 0.75, 0.5437, 0.75, 0.5875, 0.7187, 0.5875, 0.7187, 0.5437, 0.75, 0.1937, 0.75, 0.2375, 0.7187, 0.2375, 0.7187, 0.1937, 0.75, 0.5, 0.75, 0.5437, 0.7187, 0.5437, 0.7187, 0.5, 0.75, 0.8062, 0.491, 0.85, 0.7187, 0.8062, 0.5046, 0.15, 0.75, 0.1937, 0.7187, 0.1937, 0.75, 0.4563, 0.75, 0.5, 0.7187, 0.5, 0.7187, 0.4563, 0.75, 0.7625, 0.75, 0.8062, 0.7187, 0.8062, 0.7187, 0.7625, 0.75, 0.4125, 0.75, 0.4563, 0.7187, 0.4563, 0.7187, 0.4125, 0.75, 0.7187, 0.75, 0.7625, 0.7187, 0.7625, 0.7187, 0.7187, 0.75, 0.3688, 0.75, 0.4125, 0.7187, 0.4125, 0.7187, 0.3688, 0.75, 0.675, 0.75, 0.7187, 0.7187, 0.7187, 0.7187, 0.675, 0.75, 0.325, 0.75, 0.3688, 0.7187, 0.3688, 0.7187, 0.325, 0.7187, 0.4563, 0.7187, 0.5, 0.6875, 0.5, 0.6875, 0.4563, 0.7187, 0.7625, 0.7187, 0.8062, 0.6875, 0.8062, 0.6875, 0.7625, 0.7187, 0.4125, 0.7187, 0.4563, 0.6875, 0.4563, 0.6875, 0.4125, 0.7187, 0.7187, 0.7187, 0.7625, 0.6875, 0.7625, 0.6875, 0.7187, 0.7187, 0.3688, 0.7187, 0.4125, 0.6875, 0.4125, 0.6875, 0.3688, 0.7187, 0.675, 0.7187, 0.7187, 0.6875, 0.7187, 0.6875, 0.675, 0.7187, 0.325, 0.7187, 0.3688, 0.6875, 0.3688, 0.6875, 0.325, 0.7187, 0.6312, 0.7187, 0.675, 0.6875, 0.675, 0.6875, 0.6312, 0.7187, 0.2813, 0.7187, 0.325, 0.6875, 0.325, 0.6875, 0.2813, 0.7187, 0.5875, 0.7187, 0.6312, 0.6875, 0.6312, 0.6875, 0.5875, 0.7187, 0.2375, 0.7187, 0.2813, 0.6875, 0.2813, 0.6875, 0.2375, 0.7187, 0.5437, 0.7187, 0.5875, 0.6875, 0.5875, 0.6875, 0.5437, 0.7187, 0.1937, 0.7187, 0.2375, 0.6875, 0.2375, 0.6875, 0.1937, 0.7187, 0.5, 0.7187, 0.5437, 0.6875, 0.5437, 0.6875, 0.5, 0.7187, 0.8062, 0.491, 0.85, 0.6875, 0.8062, 0.5046, 0.15, 0.7187, 0.1937, 0.6875, 0.1937, 0.6875, 0.2813, 0.6875, 0.325, 0.6562, 0.325, 0.6562, 0.2813, 0.6875, 0.5875, 0.6875, 0.6312, 0.6562, 0.6312, 0.6562, 0.5875, 0.6875, 0.2375, 0.6875, 0.2813, 0.6562, 0.2813, 0.6562, 0.2375, 0.6875, 0.5437, 0.6875, 0.5875, 0.6562, 0.5875, 0.6562, 0.5437, 0.6875, 0.1937, 0.6875, 0.2375, 0.6562, 0.2375, 0.6562, 0.1938, 0.6875, 0.5, 0.6875, 0.5437, 0.6562, 0.5437, 0.6562, 0.5, 0.6875, 0.8062, 0.491, 0.85, 0.6562, 0.8062, 0.5046, 0.15, 0.6875, 0.1937, 0.6562, 0.1938, 0.6875, 0.4563, 0.6875, 0.5, 0.6562, 0.5, 0.6562, 0.4563, 0.6875, 0.7625, 0.6875, 0.8062, 0.6562, 0.8062, 0.6562, 0.7625, 0.6875, 0.4125, 0.6875, 0.4563, 0.6562, 0.4563, 0.6562, 0.4125, 0.6875, 0.7187, 0.6875, 0.7625, 0.6562, 0.7625, 0.6562, 0.7187, 0.6875, 0.3688, 0.6875, 0.4125, 0.6562, 0.4125, 0.6562, 0.3688, 0.6875, 0.675, 0.6875, 0.7187, 0.6562, 0.7187, 0.6562, 0.675, 0.6875, 0.325, 0.6875, 0.3688, 0.6562, 0.3688, 0.6562, 0.325, 0.6875, 0.6312, 0.6875, 0.675, 0.6562, 0.675, 0.6562, 0.6312, 0.6562, 0.4125, 0.6562, 0.4563, 0.625, 0.4563, 0.625, 0.4125, 0.6562, 0.7187, 0.6562, 0.7625, 0.625, 0.7625, 0.625, 0.7187, 0.6562, 0.3688, 0.6562, 0.4125, 0.625, 0.4125, 0.625, 0.3688, 0.6562, 0.675, 0.6562, 0.7187, 0.625, 0.7187, 0.625, 0.675, 0.6562, 0.325, 0.6562, 0.3688, 0.625, 0.3688, 0.625, 0.325, 0.6562, 0.6312, 0.6562, 0.675, 0.625, 0.675, 0.625, 0.6312, 0.6562, 0.2813, 0.6562, 0.325, 0.625, 0.325, 0.625, 0.2813, 0.6562, 0.5875, 0.6562, 0.6312, 0.625, 0.6312, 0.625, 0.5875, 0.6562, 0.2375, 0.6562, 0.2813, 0.625, 0.2813, 0.625, 0.2375, 0.6562, 0.5437, 0.6562, 0.5875, 0.625, 0.5875, 0.625, 0.5437, 0.6562, 0.1938, 0.6562, 0.2375, 0.625, 0.2375, 0.625, 0.1938, 0.6562, 0.5, 0.6562, 0.5437, 0.625, 0.5437, 0.625, 0.5, 0.6562, 0.8062, 0.491, 0.85, 0.625, 0.8062, 0.5046, 0.15, 0.6562, 0.1938, 0.625, 0.1938, 0.6562, 0.4563, 0.6562, 0.5, 0.625, 0.5, 0.625, 0.4563, 0.6562, 0.7625, 0.6562, 0.8062, 0.625, 0.8062, 0.625, 0.7625, 0.625, 0.2375, 0.625, 0.2813, 0.5937, 0.2813, 0.5937, 0.2375, 0.625, 0.5437, 0.625, 0.5875, 0.5938, 0.5875, 0.5937, 0.5437, 0.625, 0.1938, 0.625, 0.2375, 0.5937, 0.2375, 0.5937, 0.1938, 0.625, 0.5, 0.625, 0.5437, 0.5937, 0.5437, 0.5937, 0.5, 0.625, 0.8062, 0.491, 0.85, 0.5937, 0.8062, 0.5046, 0.15, 0.625, 0.1938, 0.5937, 0.1938, 0.625, 0.4563, 0.625, 0.5, 0.5937, 0.5, 0.5937, 0.4563, 0.625, 0.7625, 0.625, 0.8062, 0.5937, 0.8062, 0.5938, 0.7625, 0.625, 0.4125, 0.625, 0.4563, 0.5937, 0.4563, 0.5937, 0.4125, 0.625, 0.7187, 0.625, 0.7625, 0.5938, 0.7625, 0.5937, 0.7187, 0.625, 0.3688, 0.625, 0.4125, 0.5937, 0.4125, 0.5937, 0.3688, 0.625, 0.675, 0.625, 0.7187, 0.5937, 0.7187, 0.5937, 0.675, 0.625, 0.325, 0.625, 0.3688, 0.5937, 0.3688, 0.5937, 0.325, 0.625, 0.6312, 0.625, 0.675, 0.5937, 0.675, 0.5937, 0.6312, 0.625, 0.2813, 0.625, 0.325, 0.5937, 0.325, 0.5937, 0.2813, 0.625, 0.5875, 0.625, 0.6312, 0.5937, 0.6312, 0.5938, 0.5875, 0.5937, 0.7187, 0.5938, 0.7625, 0.5625, 0.7625, 0.5625, 0.7187, 0.5937, 0.3688, 0.5937, 0.4125, 0.5625, 0.4125, 0.5625, 0.3688, 0.5937, 0.675, 0.5937, 0.7187, 0.5625, 0.7187, 0.5625, 0.675, 0.5937, 0.325, 0.5937, 0.3688, 0.5625, 0.3688, 0.5625, 0.325, 0.5937, 0.6312, 0.5937, 0.675, 0.5625, 0.675, 0.5625, 0.6312, 0.5937, 0.2813, 0.5937, 0.325, 0.5625, 0.325, 0.5625, 0.2813, 0.5938, 0.5875, 0.5937, 0.6312, 0.5625, 0.6312, 0.5625, 0.5875, 0.5937, 0.2375, 0.5937, 0.2813, 0.5625, 0.2813, 0.5625, 0.2375, 0.5937, 0.5437, 0.5938, 0.5875, 0.5625, 0.5875, 0.5625, 0.5437, 0.5937, 0.1938, 0.5937, 0.2375, 0.5625, 0.2375, 0.5625, 0.1938, 0.5937, 0.5, 0.5937, 0.5437, 0.5625, 0.5437, 0.5625, 0.5, 0.5937, 0.8062, 0.491, 0.85, 0.5625, 0.8062, 0.5046, 0.15, 0.5937, 0.1938, 0.5625, 0.1938, 0.5937, 0.4563, 0.5937, 0.5, 0.5625, 0.5, 0.5625, 0.4563, 0.5938, 0.7625, 0.5937, 0.8062, 0.5625, 0.8062, 0.5625, 0.7625, 0.5937, 0.4125, 0.5937, 0.4563, 0.5625, 0.4563, 0.5625, 0.4125, 0.5625, 0.5437, 0.5625, 0.5875, 0.5312, 0.5875, 0.5312, 0.5437, 0.5625, 0.1938, 0.5625, 0.2375, 0.5312, 0.2375, 0.5312, 0.1938, 0.5625, 0.5, 0.5625, 0.5437, 0.5312, 0.5437, 0.5312, 0.5, 0.5625, 0.8062, 0.491, 0.85, 0.5313, 0.8062, 0.5046, 0.15, 0.5625, 0.1938, 0.5312, 0.1938, 0.5625, 0.4563, 0.5625, 0.5, 0.5312, 0.5, 0.5312, 0.4563, 0.5625, 0.7625, 0.5625, 0.8062, 0.5313, 0.8062, 0.5313, 0.7625, 0.5625, 0.4125, 0.5625, 0.4563, 0.5312, 0.4563, 0.5312, 0.4125, 0.5625, 0.7187, 0.5625, 0.7625, 0.5313, 0.7625, 0.5312, 0.7187, 0.5625, 0.3688, 0.5625, 0.4125, 0.5312, 0.4125, 0.5312, 0.3688, 0.5625, 0.675, 0.5625, 0.7187, 0.5312, 0.7187, 0.5312, 0.675, 0.5625, 0.325, 0.5625, 0.3688, 0.5312, 0.3688, 0.5312, 0.325, 0.5625, 0.6312, 0.5625, 0.675, 0.5312, 0.675, 0.5312, 0.6312, 0.5625, 0.2813, 0.5625, 0.325, 0.5312, 0.325, 0.5312, 0.2813, 0.5625, 0.5875, 0.5625, 0.6312, 0.5312, 0.6312, 0.5312, 0.5875, 0.5625, 0.2375, 0.5625, 0.2813, 0.5312, 0.2813, 0.5312, 0.2375, 0.5312, 0.3688, 0.5312, 0.4125, 0.5, 0.4125, 0.5, 0.3688, 0.5312, 0.675, 0.5312, 0.7187, 0.5, 0.7187, 0.5, 0.675, 0.5312, 0.325, 0.5312, 0.3688, 0.5, 0.3688, 0.5, 0.325, 0.5312, 0.6312, 0.5312, 0.675, 0.5, 0.675, 0.5, 0.6313, 0.5312, 0.2813, 0.5312, 0.325, 0.5, 0.325, 0.5, 0.2813, 0.5312, 0.5875, 0.5312, 0.6312, 0.5, 0.6313, 0.5, 0.5875, 0.5312, 0.2375, 0.5312, 0.2813, 0.5, 0.2813, 0.5, 0.2375, 0.5312, 0.5437, 0.5312, 0.5875, 0.5, 0.5875, 0.5, 0.5437, 0.5312, 0.1938, 0.5312, 0.2375, 0.5, 0.2375, 0.5, 0.1938, 0.5312, 0.5, 0.5312, 0.5437, 0.5, 0.5437, 0.5, 0.5, 0.5313, 0.8062, 0.491, 0.85, 0.5, 0.8062, 0.5046, 0.15, 0.5312, 0.1938, 0.5, 0.1938, 0.5312, 0.4563, 0.5312, 0.5, 0.5, 0.5, 0.5, 0.4563, 0.5313, 0.7625, 0.5313, 0.8062, 0.5, 0.8062, 0.5, 0.7625, 0.5312, 0.4125, 0.5312, 0.4563, 0.5, 0.4563, 0.5, 0.4125, 0.5312, 0.7187, 0.5313, 0.7625, 0.5, 0.7625, 0.5, 0.7187, 0.5, 0.1938, 0.5, 0.2375, 0.4688, 0.2375, 0.4688, 0.1938, 0.5, 0.5, 0.5, 0.5437, 0.4688, 0.5437, 0.4688, 0.5, 0.5, 0.8062, 0.491, 0.85, 0.4688, 0.8062, 0.5046, 0.15, 0.5, 0.1938, 0.4688, 0.1938, 0.5, 0.4563, 0.5, 0.5, 0.4688, 0.5, 0.4688, 0.4563, 0.5, 0.7625, 0.5, 0.8062, 0.4688, 0.8062, 0.4688, 0.7625, 0.5, 0.4125, 0.5, 0.4563, 0.4688, 0.4563, 0.4688, 0.4125, 0.5, 0.7187, 0.5, 0.7625, 0.4688, 0.7625, 0.4688, 0.7187, 0.5, 0.3688, 0.5, 0.4125, 0.4688, 0.4125, 0.4688, 0.3688, 0.5, 0.675, 0.5, 0.7187, 0.4688, 0.7187, 0.4688, 0.675, 0.5, 0.325, 0.5, 0.3688, 0.4688, 0.3688, 0.4688, 0.325, 0.5, 0.6313, 0.5, 0.675, 0.4688, 0.675, 0.4688, 0.6313, 0.5, 0.2813, 0.5, 0.325, 0.4688, 0.325, 0.4688, 0.2813, 0.5, 0.5875, 0.5, 0.6313, 0.4688, 0.6313, 0.4688, 0.5875, 0.5, 0.2375, 0.5, 0.2813, 0.4688, 0.2813, 0.4688, 0.2375, 0.5, 0.5437, 0.5, 0.5875, 0.4688, 0.5875, 0.4688, 0.5437, 0.4688, 0.675, 0.4688, 0.7187, 0.4375, 0.7187, 0.4375, 0.675, 0.4688, 0.325, 0.4688, 0.3688, 0.4375, 0.3688, 0.4375, 0.325, 0.4688, 0.6313, 0.4688, 0.675, 0.4375, 0.675, 0.4375, 0.6313, 0.4688, 0.2813, 0.4688, 0.325, 0.4375, 0.325, 0.4375, 0.2813, 0.4688, 0.5875, 0.4688, 0.6313, 0.4375, 0.6313, 0.4375, 0.5875, 0.4688, 0.2375, 0.4688, 0.2813, 0.4375, 0.2813, 0.4375, 0.2375, 0.4688, 0.5437, 0.4688, 0.5875, 0.4375, 0.5875, 0.4375, 0.5438, 0.4688, 0.1938, 0.4688, 0.2375, 0.4375, 0.2375, 0.4375, 0.1938, 0.4688, 0.5, 0.4688, 0.5437, 0.4375, 0.5438, 0.4375, 0.5, 0.4688, 0.8062, 0.491, 0.85, 0.4375, 0.8062, 0.5046, 0.15, 0.4688, 0.1938, 0.4375, 0.1938, 0.4688, 0.4563, 0.4688, 0.5, 0.4375, 0.5, 0.4375, 0.4563, 0.4688, 0.7625, 0.4688, 0.8062, 0.4375, 0.8062, 0.4375, 0.7625, 0.4688, 0.4125, 0.4688, 0.4563, 0.4375, 0.4563, 0.4375, 0.4125, 0.4688, 0.7187, 0.4688, 0.7625, 0.4375, 0.7625, 0.4375, 0.7187, 0.4688, 0.3688, 0.4688, 0.4125, 0.4375, 0.4125, 0.4375, 0.3688, 0.4375, 0.5, 0.4375, 0.5438, 0.4063, 0.5438, 0.4063, 0.5, 0.4375, 0.8062, 0.491, 0.85, 0.4063, 0.8062, 0.5046, 0.15, 0.4375, 0.1938, 0.4063, 0.1938, 0.4375, 0.4563, 0.4375, 0.5, 0.4063, 0.5, 0.4063, 0.4563, 0.4375, 0.7625, 0.4375, 0.8062, 0.4063, 0.8062, 0.4063, 0.7625, 0.4375, 0.4125, 0.4375, 0.4563, 0.4063, 0.4563, 0.4063, 0.4125, 0.4375, 0.7187, 0.4375, 0.7625, 0.4063, 0.7625, 0.4063, 0.7187, 0.4375, 0.3688, 0.4375, 0.4125, 0.4063, 0.4125, 0.4063, 0.3688, 0.4375, 0.675, 0.4375, 0.7187, 0.4063, 0.7187, 0.4063, 0.675, 0.4375, 0.325, 0.4375, 0.3688, 0.4063, 0.3688, 0.4063, 0.325, 0.4375, 0.6313, 0.4375, 0.675, 0.4063, 0.675, 0.4063, 0.6313, 0.4375, 0.2813, 0.4375, 0.325, 0.4063, 0.325, 0.4063, 0.2813, 0.4375, 0.5875, 0.4375, 0.6313, 0.4063, 0.6313, 0.4063, 0.5875, 0.4375, 0.2375, 0.4375, 0.2813, 0.4063, 0.2813, 0.4063, 0.2375, 0.4375, 0.5438, 0.4375, 0.5875, 0.4063, 0.5875, 0.4063, 0.5438, 0.4375, 0.1938, 0.4375, 0.2375, 0.4063, 0.2375, 0.4063, 0.1938, 0.4063, 0.325, 0.4063, 0.3688, 0.375, 0.3688, 0.375, 0.325, 0.4063, 0.6313, 0.4063, 0.675, 0.375, 0.675, 0.375, 0.6313, 0.4063, 0.2813, 0.4063, 0.325, 0.375, 0.325, 0.375, 0.2813, 0.4063, 0.5875, 0.4063, 0.6313, 0.375, 0.6313, 0.375, 0.5875, 0.4063, 0.2375, 0.4063, 0.2813, 0.375, 0.2813, 0.375, 0.2375, 0.4063, 0.5438, 0.4063, 0.5875, 0.375, 0.5875, 0.375, 0.5438, 0.4063, 0.1938, 0.4063, 0.2375, 0.375, 0.2375, 0.375, 0.1938, 0.4063, 0.5, 0.4063, 0.5438, 0.375, 0.5438, 0.375, 0.5, 0.4063, 0.8062, 0.491, 0.85, 0.375, 0.8062, 0.5046, 0.15, 0.4063, 0.1938, 0.375, 0.1938, 0.4063, 0.4563, 0.4063, 0.5, 0.375, 0.5, 0.375, 0.4563, 0.4063, 0.7625, 0.4063, 0.8062, 0.375, 0.8062, 0.375, 0.7625, 0.4063, 0.4125, 0.4063, 0.4563, 0.375, 0.4563, 0.375, 0.4125, 0.4063, 0.7187, 0.4063, 0.7625, 0.375, 0.7625, 0.375, 0.7188, 0.4063, 0.3688, 0.4063, 0.4125, 0.375, 0.4125, 0.375, 0.3688, 0.4063, 0.675, 0.4063, 0.7187, 0.375, 0.7188, 0.375, 0.675, 0.5046, 0.15, 0.375, 0.1938, 0.3438, 0.1937, 0.375, 0.4563, 0.375, 0.5, 0.3438, 0.5, 0.3438, 0.4563, 0.375, 0.7625, 0.375, 0.8062, 0.3438, 0.8062, 0.3438, 0.7625, 0.375, 0.4125, 0.375, 0.4563, 0.3438, 0.4563, 0.3438, 0.4125, 0.375, 0.7188, 0.375, 0.7625, 0.3438, 0.7625, 0.3438, 0.7188, 0.375, 0.3688, 0.375, 0.4125, 0.3438, 0.4125, 0.3438, 0.3688, 0.375, 0.675, 0.375, 0.7188, 0.3438, 0.7188, 0.3438, 0.675, 0.375, 0.325, 0.375, 0.3688, 0.3438, 0.3688, 0.3438, 0.325, 0.375, 0.6313, 0.375, 0.675, 0.3438, 0.675, 0.3438, 0.6313, 0.375, 0.2813, 0.375, 0.325, 0.3438, 0.325, 0.3438, 0.2812, 0.375, 0.5875, 0.375, 0.6313, 0.3438, 0.6313, 0.3438, 0.5875, 0.375, 0.2375, 0.375, 0.2813, 0.3438, 0.2812, 0.3438, 0.2375, 0.375, 0.5438, 0.375, 0.5875, 0.3438, 0.5875, 0.3438, 0.5438, 0.375, 0.1938, 0.375, 0.2375, 0.3438, 0.2375, 0.3438, 0.1937, 0.375, 0.5, 0.375, 0.5438, 0.3438, 0.5438, 0.3438, 0.5, 0.375, 0.8062, 0.491, 0.85, 0.3438, 0.8062, 0.3438, 0.2812, 0.3438, 0.325, 0.3125, 0.325, 0.3125, 0.2812, 0.3438, 0.5875, 0.3438, 0.6313, 0.3125, 0.6313, 0.3125, 0.5875, 0.3438, 0.2375, 0.3438, 0.2812, 0.3125, 0.2812, 0.3125, 0.2375, 0.3438, 0.5438, 0.3438, 0.5875, 0.3125, 0.5875, 0.3125, 0.5438, 0.3438, 0.1937, 0.3438, 0.2375, 0.3125, 0.2375, 0.3125, 0.1937, 0.3438, 0.5, 0.3438, 0.5438, 0.3125, 0.5438, 0.3125, 0.5, 0.3438, 0.8062, 0.491, 0.85, 0.3125, 0.8062, 0.5046, 0.15, 0.3438, 0.1937, 0.3125, 0.1937, 0.3438, 0.4563, 0.3438, 0.5, 0.3125, 0.5, 0.3125, 0.4563, 0.3438, 0.7625, 0.3438, 0.8062, 0.3125, 0.8062, 0.3125, 0.7625, 0.3438, 0.4125, 0.3438, 0.4563, 0.3125, 0.4563, 0.3125, 0.4125, 0.3438, 0.7188, 0.3438, 0.7625, 0.3125, 0.7625, 0.3125, 0.7188, 0.3438, 0.3688, 0.3438, 0.4125, 0.3125, 0.4125, 0.3125, 0.3688, 0.3438, 0.675, 0.3438, 0.7188, 0.3125, 0.7188, 0.3125, 0.675, 0.3438, 0.325, 0.3438, 0.3688, 0.3125, 0.3688, 0.3125, 0.325, 0.3438, 0.6313, 0.3438, 0.675, 0.3125, 0.675, 0.3125, 0.6313, 0.3125, 0.7625, 0.3125, 0.8062, 0.2813, 0.8062, 0.2813, 0.7625, 0.3125, 0.4125, 0.3125, 0.4563, 0.2813, 0.4563, 0.2813, 0.4125, 0.3125, 0.7188, 0.3125, 0.7625, 0.2813, 0.7625, 0.2813, 0.7188, 0.3125, 0.3688, 0.3125, 0.4125, 0.2813, 0.4125, 0.2813, 0.3687, 0.3125, 0.675, 0.3125, 0.7188, 0.2813, 0.7188, 0.2813, 0.675, 0.3125, 0.325, 0.3125, 0.3688, 0.2813, 0.3687, 0.2813, 0.325, 0.3125, 0.6313, 0.3125, 0.675, 0.2813, 0.675, 0.2813, 0.6313, 0.3125, 0.2812, 0.3125, 0.325, 0.2813, 0.325, 0.2813, 0.2812, 0.3125, 0.5875, 0.3125, 0.6313, 0.2813, 0.6313, 0.2813, 0.5875, 0.3125, 0.2375, 0.3125, 0.2812, 0.2813, 0.2812, 0.2813, 0.2375, 0.3125, 0.5438, 0.3125, 0.5875, 0.2813, 0.5875, 0.2813, 0.5438, 0.3125, 0.1937, 0.3125, 0.2375, 0.2813, 0.2375, 0.2813, 0.1937, 0.3125, 0.5, 0.3125, 0.5438, 0.2813, 0.5438, 0.2813, 0.5, 0.3125, 0.8062, 0.491, 0.85, 0.2813, 0.8062, 0.5046, 0.15, 0.3125, 0.1937, 0.2813, 0.1937, 0.3125, 0.4563, 0.3125, 0.5, 0.2813, 0.5, 0.2813, 0.4563, 0.2813, 0.5875, 0.2813, 0.6313, 0.25, 0.6313, 0.25, 0.5875, 0.2813, 0.2375, 0.2813, 0.2812, 0.25, 0.2812, 0.25, 0.2375, 0.2813, 0.5438, 0.2813, 0.5875, 0.25, 0.5875, 0.25, 0.5438, 0.2813, 0.1937, 0.2813, 0.2375, 0.25, 0.2375, 0.25, 0.1937, 0.2813, 0.5, 0.2813, 0.5438, 0.25, 0.5438, 0.25, 0.5, 0.2813, 0.8062, 0.491, 0.85, 0.25, 0.8063, 0.5046, 0.15, 0.2813, 0.1937, 0.25, 0.1937, 0.2813, 0.4563, 0.2813, 0.5, 0.25, 0.5, 0.25, 0.4563, 0.2813, 0.7625, 0.2813, 0.8062, 0.25, 0.8063, 0.25, 0.7625, 0.2813, 0.4125, 0.2813, 0.4563, 0.25, 0.4563, 0.25, 0.4125, 0.2813, 0.7188, 0.2813, 0.7625, 0.25, 0.7625, 0.25, 0.7188, 0.2813, 0.3687, 0.2813, 0.4125, 0.25, 0.4125, 0.25, 0.3687, 0.2813, 0.675, 0.2813, 0.7188, 0.25, 0.7188, 0.25, 0.675, 0.2813, 0.325, 0.2813, 0.3687, 0.25, 0.3687, 0.25, 0.325, 0.2813, 0.6313, 0.2813, 0.675, 0.25, 0.675, 0.25, 0.6313, 0.2813, 0.2812, 0.2813, 0.325, 0.25, 0.325, 0.25, 0.2812, 0.25, 0.4125, 0.25, 0.4563, 0.2188, 0.4563, 0.2188, 0.4125, 0.25, 0.7188, 0.25, 0.7625, 0.2188, 0.7625, 0.2188, 0.7188, 0.25, 0.3687, 0.25, 0.4125, 0.2188, 0.4125, 0.2188, 0.3687, 0.25, 0.675, 0.25, 0.7188, 0.2188, 0.7188, 0.2188, 0.675, 0.25, 0.325, 0.25, 0.3687, 0.2188, 0.3687, 0.2188, 0.325, 0.25, 0.6313, 0.25, 0.675, 0.2188, 0.675, 0.2188, 0.6313, 0.25, 0.2812, 0.25, 0.325, 0.2188, 0.325, 0.2188, 0.2812, 0.25, 0.5875, 0.25, 0.6313, 0.2188, 0.6313, 0.2188, 0.5875, 0.25, 0.2375, 0.25, 0.2812, 0.2188, 0.2812, 0.2188, 0.2375, 0.25, 0.5438, 0.25, 0.5875, 0.2188, 0.5875, 0.2188, 0.5438, 0.25, 0.1937, 0.25, 0.2375, 0.2188, 0.2375, 0.2188, 0.1937, 0.25, 0.5, 0.25, 0.5438, 0.2188, 0.5438, 0.2188, 0.5, 0.25, 0.8063, 0.491, 0.85, 0.2188, 0.8063, 0.5046, 0.15, 0.25, 0.1937, 0.2188, 0.1937, 0.25, 0.4563, 0.25, 0.5, 0.2188, 0.5, 0.2188, 0.4563, 0.25, 0.7625, 0.25, 0.8063, 0.2188, 0.8063, 0.2188, 0.7625, 0.2188, 0.2375, 0.2188, 0.2812, 0.1875, 0.2812, 0.1875, 0.2375, 0.2188, 0.5438, 0.2188, 0.5875, 0.1875, 0.5875, 0.1875, 0.5438, 0.2188, 0.1937, 0.2188, 0.2375, 0.1875, 0.2375, 0.1875, 0.1937, 0.2188, 0.5, 0.2188, 0.5438, 0.1875, 0.5438, 0.1875, 0.5, 0.2188, 0.8063, 0.491, 0.85, 0.1875, 0.8063, 0.5046, 0.15, 0.2188, 0.1937, 0.1875, 0.1937, 0.2188, 0.4563, 0.2188, 0.5, 0.1875, 0.5, 0.1875, 0.4563, 0.2188, 0.7625, 0.2188, 0.8063, 0.1875, 0.8063, 0.1875, 0.7625, 0.2188, 0.4125, 0.2188, 0.4563, 0.1875, 0.4563, 0.1875, 0.4125, 0.2188, 0.7188, 0.2188, 0.7625, 0.1875, 0.7625, 0.1875, 0.7188, 0.2188, 0.3687, 0.2188, 0.4125, 0.1875, 0.4125, 0.1875, 0.3687, 0.2188, 0.675, 0.2188, 0.7188, 0.1875, 0.7188, 0.1875, 0.675, 0.2188, 0.325, 0.2188, 0.3687, 0.1875, 0.3687, 0.1875, 0.325, 0.2188, 0.6313, 0.2188, 0.675, 0.1875, 0.675, 0.1875, 0.6313, 0.2188, 0.2812, 0.2188, 0.325, 0.1875, 0.325, 0.1875, 0.2812, 0.2188, 0.5875, 0.2188, 0.6313, 0.1875, 0.6313, 0.1875, 0.5875, 0.1875, 0.7188, 0.1875, 0.7625, 0.1563, 0.7625, 0.1563, 0.7188, 0.1875, 0.3687, 0.1875, 0.4125, 0.1563, 0.4125, 0.1563, 0.3687, 0.1875, 0.675, 0.1875, 0.7188, 0.1563, 0.7188, 0.1563, 0.675, 0.1875, 0.325, 0.1875, 0.3687, 0.1563, 0.3687, 0.1563, 0.325, 0.1875, 0.6313, 0.1875, 0.675, 0.1563, 0.675, 0.1563, 0.6313, 0.1875, 0.2812, 0.1875, 0.325, 0.1563, 0.325, 0.1563, 0.2812, 0.1875, 0.5875, 0.1875, 0.6313, 0.1563, 0.6313, 0.1563, 0.5875, 0.1875, 0.2375, 0.1875, 0.2812, 0.1563, 0.2812, 0.1563, 0.2375, 0.1875, 0.5438, 0.1875, 0.5875, 0.1563, 0.5875, 0.1563, 0.5438, 0.1875, 0.1937, 0.1875, 0.2375, 0.1563, 0.2375, 0.1563, 0.1937, 0.1875, 0.5, 0.1875, 0.5438, 0.1563, 0.5438, 0.1563, 0.5, 0.1875, 0.8063, 0.491, 0.85, 0.1563, 0.8063, 0.5046, 0.15, 0.1875, 0.1937, 0.1563, 0.1937, 0.1875, 0.4563, 0.1875, 0.5, 0.1563, 0.5, 0.1563, 0.4563, 0.1875, 0.7625, 0.1875, 0.8063, 0.1563, 0.8063, 0.1563, 0.7625, 0.1875, 0.4125, 0.1875, 0.4563, 0.1563, 0.4563, 0.1563, 0.4125, 0.1563, 0.5438, 0.1563, 0.5875, 0.125, 0.5875, 0.125, 0.5438, 0.1563, 0.1937, 0.1563, 0.2375, 0.125, 0.2375, 0.125, 0.1937, 0.1563, 0.5, 0.1563, 0.5438, 0.125, 0.5438, 0.125, 0.5, 0.1563, 0.8063, 0.491, 0.85, 0.125, 0.8063, 0.5046, 0.15, 0.1563, 0.1937, 0.125, 0.1937, 0.1563, 0.4563, 0.1563, 0.5, 0.125, 0.5, 0.125, 0.4563, 0.1563, 0.7625, 0.1563, 0.8063, 0.125, 0.8063, 0.125, 0.7625, 0.1563, 0.4125, 0.1563, 0.4563, 0.125, 0.4563, 0.125, 0.4125, 0.1563, 0.7188, 0.1563, 0.7625, 0.125, 0.7625, 0.125, 0.7188, 0.1563, 0.3687, 0.1563, 0.4125, 0.125, 0.4125, 0.125, 0.3687, 0.1563, 0.675, 0.1563, 0.7188, 0.125, 0.7188, 0.125, 0.675, 0.1563, 0.325, 0.1563, 0.3687, 0.125, 0.3687, 0.125, 0.325, 0.1563, 0.6313, 0.1563, 0.675, 0.125, 0.675, 0.125, 0.6313, 0.1563, 0.2812, 0.1563, 0.325, 0.125, 0.325, 0.125, 0.2812, 0.1563, 0.5875, 0.1563, 0.6313, 0.125, 0.6313, 0.125, 0.5875, 0.1563, 0.2375, 0.1563, 0.2812, 0.125, 0.2812, 0.125, 0.2375, 0.125, 0.3687, 0.125, 0.4125, 0.09375, 0.4125, 0.09375, 0.3687, 0.125, 0.675, 0.125, 0.7188, 0.09375, 0.7188, 0.09375, 0.675, 0.125, 0.325, 0.125, 0.3687, 0.09375, 0.3687, 0.09375, 0.325, 0.125, 0.6313, 0.125, 0.675, 0.09375, 0.675, 0.09375, 0.6313, 0.125, 0.2812, 0.125, 0.325, 0.09375, 0.325, 0.09375, 0.2812, 0.125, 0.5875, 0.125, 0.6313, 0.09375, 0.6313, 0.09375, 0.5875, 0.125, 0.2375, 0.125, 0.2812, 0.09375, 0.2812, 0.09375, 0.2375, 0.125, 0.5438, 0.125, 0.5875, 0.09375, 0.5875, 0.09375, 0.5438, 0.125, 0.1937, 0.125, 0.2375, 0.09375, 0.2375, 0.09375, 0.1937, 0.125, 0.5, 0.125, 0.5438, 0.09375, 0.5438, 0.09375, 0.5, 0.125, 0.8063, 0.491, 0.85, 0.09375, 0.8063, 0.5046, 0.15, 0.125, 0.1937, 0.09375, 0.1937, 0.125, 0.4563, 0.125, 0.5, 0.09375, 0.5, 0.09375, 0.4563, 0.125, 0.7625, 0.125, 0.8063, 0.09375, 0.8063, 0.09375, 0.7625, 0.125, 0.4125, 0.125, 0.4563, 0.09375, 0.4563, 0.09375, 0.4125, 0.125, 0.7188, 0.125, 0.7625, 0.09375, 0.7625, 0.09375, 0.7188, 0.09375, 0.1937, 0.09375, 0.2375, 0.0625, 0.2375, 0.0625, 0.1937, 0.09375, 0.5, 0.09375, 0.5438, 0.0625, 0.5438, 0.0625, 0.5, 0.09375, 0.8063, 0.491, 0.85, 0.0625, 0.8063, 0.5046, 0.15, 0.09375, 0.1937, 0.0625, 0.1937, 0.09375, 0.4563, 0.09375, 0.5, 0.0625, 0.5, 0.0625, 0.4563, 0.09375, 0.7625, 0.09375, 0.8063, 0.0625, 0.8063, 0.0625, 0.7625, 0.09375, 0.4125, 0.09375, 0.4563, 0.0625, 0.4563, 0.0625, 0.4125, 0.09375, 0.7188, 0.09375, 0.7625, 0.0625, 0.7625, 0.0625, 0.7188, 0.09375, 0.3687, 0.09375, 0.4125, 0.0625, 0.4125, 0.0625, 0.3687, 0.09375, 0.675, 0.09375, 0.7188, 0.0625, 0.7188, 0.0625, 0.675, 0.09375, 0.325, 0.09375, 0.3687, 0.0625, 0.3687, 0.0625, 0.325, 0.09375, 0.6313, 0.09375, 0.675, 0.0625, 0.675, 0.0625, 0.6313, 0.09375, 0.2812, 0.09375, 0.325, 0.0625, 0.325, 0.0625, 0.2812, 0.09375, 0.5875, 0.09375, 0.6313, 0.0625, 0.6313, 0.0625, 0.5875, 0.09375, 0.2375, 0.09375, 0.2812, 0.0625, 0.2812, 0.0625, 0.2375, 0.09375, 0.5438, 0.09375, 0.5875, 0.0625, 0.5875, 0.0625, 0.5438, 0.0625, 0.325, 0.0625, 0.3687, 0.03125, 0.3687, 0.03125, 0.325, 0.0625, 0.6313, 0.0625, 0.675, 0.03125, 0.675, 0.03125, 0.6313, 0.0625, 0.2812, 0.0625, 0.325, 0.03125, 0.325, 0.03125, 0.2812, 0.0625, 0.5875, 0.0625, 0.6313, 0.03125, 0.6313, 0.03125, 0.5875, 0.0625, 0.2375, 0.0625, 0.2812, 0.03125, 0.2812, 0.03125, 0.2375, 0.0625, 0.5438, 0.0625, 0.5875, 0.03125, 0.5875, 0.03125, 0.5438, 0.0625, 0.1937, 0.0625, 0.2375, 0.03125, 0.2375, 0.03125, 0.1937, 0.0625, 0.5, 0.0625, 0.5438, 0.03125, 0.5438, 0.03125, 0.5, 0.0625, 0.8063, 0.491, 0.85, 0.03125, 0.8063, 0.5046, 0.15, 0.0625, 0.1937, 0.03125, 0.1937, 0.0625, 0.4563, 0.0625, 0.5, 0.03125, 0.5, 0.03125, 0.4562, 0.0625, 0.7625, 0.0625, 0.8063, 0.03125, 0.8063, 0.03125, 0.7625, 0.0625, 0.4125, 0.0625, 0.4563, 0.03125, 0.4562, 0.03125, 0.4125, 0.0625, 0.7188, 0.0625, 0.7625, 0.03125, 0.7625, 0.03125, 0.7188, 0.0625, 0.3687, 0.0625, 0.4125, 0.03125, 0.4125, 0.03125, 0.3687, 0.0625, 0.675, 0.0625, 0.7188, 0.03125, 0.7188, 0.03125, 0.675, 1.031, 0.8063, 1.491, 0.85, 1.0, 0.8063, 0.5046, 0.15, 0.03125, 0.1937, 1.0, 0.1937, 0.03125, 0.4562, 0.03125, 0.5, 0.0, 0.5, 0.0, 0.4563, 1.031, 0.7625, 1.031, 0.8063, 1.0, 0.8063, 1.0, 0.7625, 0.03125, 0.4125, 0.03125, 0.4562, 0.0, 0.4563, 0.0, 0.4125, 1.031, 0.7188, 1.031, 0.7625, 1.0, 0.7625, 1.0, 0.7188, 1.031, 0.3687, 1.031, 0.4125, 1.0, 0.4125, 1.0, 0.3687, 1.031, 0.675, 1.031, 0.7188, 1.0, 0.7188, 1.0, 0.675, 1.031, 0.325, 1.031, 0.3687, 1.0, 0.3687, 1.0, 0.325, 0.03125, 0.6313, 0.03125, 0.675, 0.0, 0.675, 0.0, 0.6313, 1.031, 0.2812, 1.031, 0.325, 1.0, 0.325, 1.0, 0.2812, 0.03125, 0.5875, 0.03125, 0.6313, 0.0, 0.6313, 0.0, 0.5875, 0.03125, 0.2375, 0.03125, 0.2812, 0.0, 0.2812, 0.0, 0.2375, 0.03125, 0.5438, 0.03125, 0.5875, 0.0, 0.5875, 0.0, 0.5437, 0.03125, 0.1937, 0.03125, 0.2375, 0.0, 0.2375, 0.0, 0.1937, 0.03125, 0.5, 0.03125, 0.5438, 0.0, 0.5437, 0.0, 0.5])
me_sphere.use_remesh_preserve_volume = False
me_sphere.use_remesh_preserve_attributes = False
me_sphere.use_mirror_vertex_groups = False
me_sphere.update()

# ---- objects
ob_sunglasses = bpy.data.objects.new('Sunglasses', me_sunglasses)
ob_sphere = bpy.data.objects.new('Sphere', me_sphere)

# ---- transforms, parenting, visibility, modifiers, constraints
ob_sunglasses.location = (0.0, 0.0, 0.0)
ob_sunglasses.lineart.crease_threshold = 0.0
_m = ob_sunglasses.modifiers.new('Mirror', 'MIRROR')
ob_sphere.location = (0.0, 0.0, 0.0)
ob_sphere.lineart.crease_threshold = 0.0

# ---- collection membership
col_collection_1.objects.link(ob_sunglasses)
col_collection_1.objects.link(ob_sphere)

# ---- scene / render settings (as saved in the file)
scene.frame_start = 1; scene.frame_end = 250; scene.frame_set(1)
scene.render.engine = 'BLENDER_EEVEE_NEXT'
scene.render.resolution_percentage = 50
scene.render.dither_intensity = 0.0
scene.cycles.use_denoising = False
scene.cycles.samples = 128
scene.cycles.sampling_pattern = 'TABULATED_SOBOL'
scene.cycles.use_adaptive_sampling = False
scene.cycles.use_light_tree = False
scene.cycles.blur_glossy = 0.0
scene.cycles.sample_clamp_indirect = 0.0
scene.view_settings.view_transform = 'Standard'
bpy.context.view_layer.update()

# ---- added for rendering (the .blend has no active camera and no usable light): camera, sun
cam_auto = bpy.data.cameras.new('AutoCamera')
cam_auto.lens = 50.0
cam_auto.sensor_width = 36.0
cam_auto.clip_end = 1000.0
ob_auto_camera = bpy.data.objects.new('AutoCamera', cam_auto)
scene.collection.objects.link(ob_auto_camera)
ob_auto_camera.location = (1.68146, -2.08844, 1.34517)
ob_auto_camera.rotation_euler = (1.09748, -7.21219e-08, 0.694738)
scene.camera = ob_auto_camera
light_auto_sun = bpy.data.lights.new('AutoSun', 'SUN')
light_auto_sun.energy = 3.0
light_auto_sun.angle = 0.0523599
ob_auto_sun = bpy.data.objects.new('AutoSun', light_auto_sun)
scene.collection.objects.link(ob_auto_sun)
ob_auto_sun.rotation_euler = (0.872665, 0.174533, 0.523599)
bpy.context.view_layer.update()

